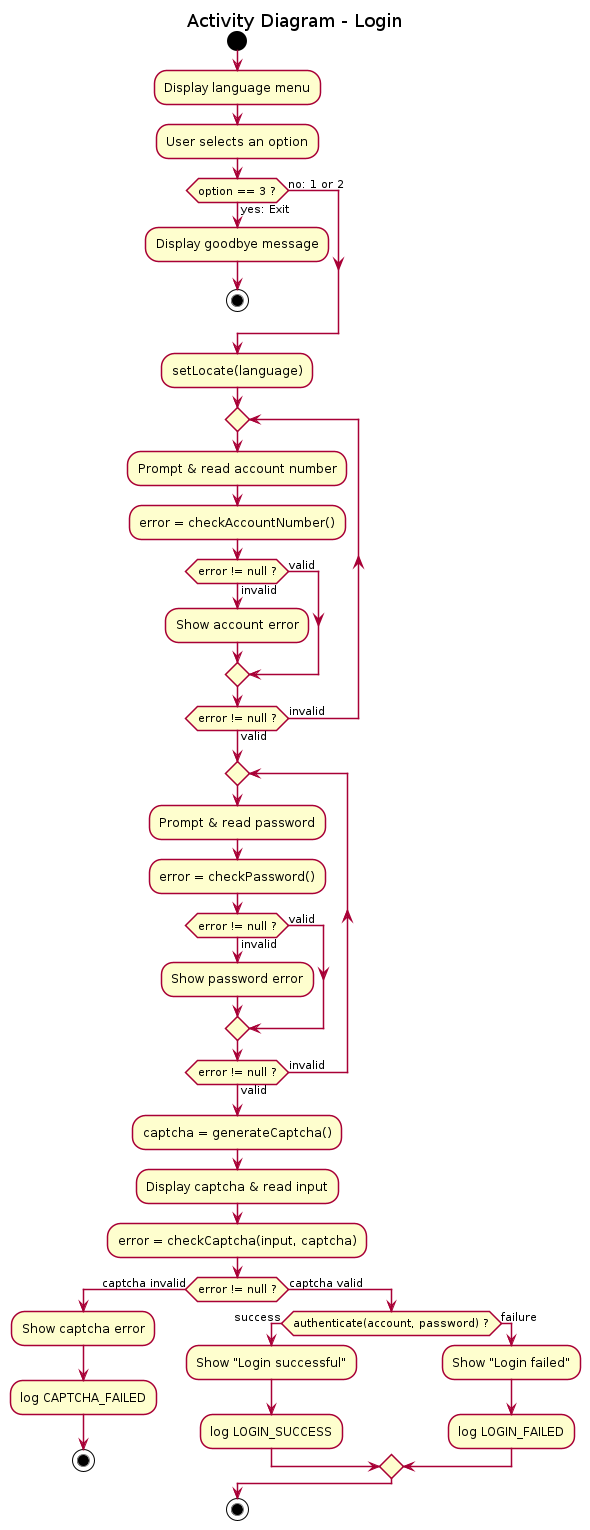

The diagram above was rendered by PlantUML. Its source (embedded in the PNG):
@startuml
skinparam defaultFontName Arial
skinparam shadowing false
title Activity Diagram - Login
start
:Display language menu;
:User selects an option;
if (option == 3 ?) then (yes: Exit)
  :Display goodbye message;
  stop
else (no: 1 or 2)
endif
:setLocate(language);
repeat
  :Prompt & read account number;
  :error = checkAccountNumber();
  if (error != null ?) then (invalid)
    :Show account error;
  else (valid)
  endif
repeat while (error != null ?) is (invalid) not (valid)
repeat
  :Prompt & read password;
  :error = checkPassword();
  if (error != null ?) then (invalid)
    :Show password error;
  else (valid)
  endif
repeat while (error != null ?) is (invalid) not (valid)
:captcha = generateCaptcha();
:Display captcha & read input;
:error = checkCaptcha(input, captcha);
if (error != null ?) then (captcha invalid)
  :Show captcha error;
  :log CAPTCHA_FAILED;
  stop
else (captcha valid)
  if (authenticate(account, password) ?) then (success)
    :Show "Login successful";
    :log LOGIN_SUCCESS;
  else (failure)
    :Show "Login failed";
    :log LOGIN_FAILED;
  endif
endif
stop
@enduml